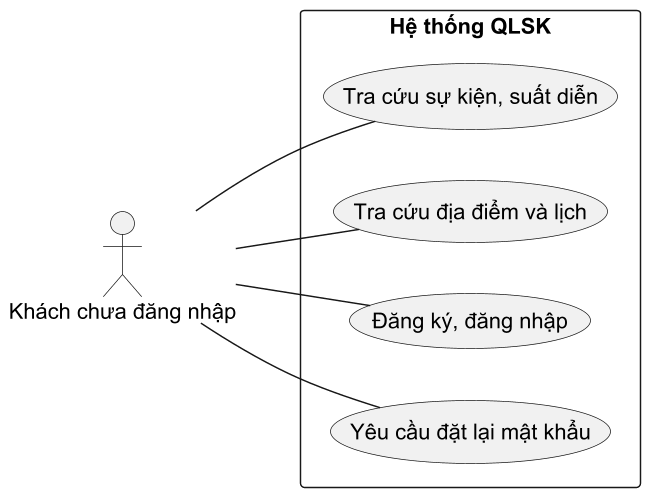

The diagram above was rendered by PlantUML. Its source (embedded in the PNG):
@startuml
skinparam defaultFontName Arial
skinparam defaultFontSize 15
skinparam shadowing false
skinparam dpi 140
skinparam backgroundColor white
skinparam wrapWidth 210
skinparam maxMessageSize 90
left to right direction
actor "Khách chưa đăng nhập" as A
rectangle "Hệ thống QLSK" {
usecase "Tra cứu sự kiện, suất diễn" as U0
usecase "Tra cứu địa điểm và lịch" as U1
usecase "Đăng ký, đăng nhập" as U2
usecase "Yêu cầu đặt lại mật khẩu" as U3
}
A -- U0
A -- U1
A -- U2
A -- U3
@enduml